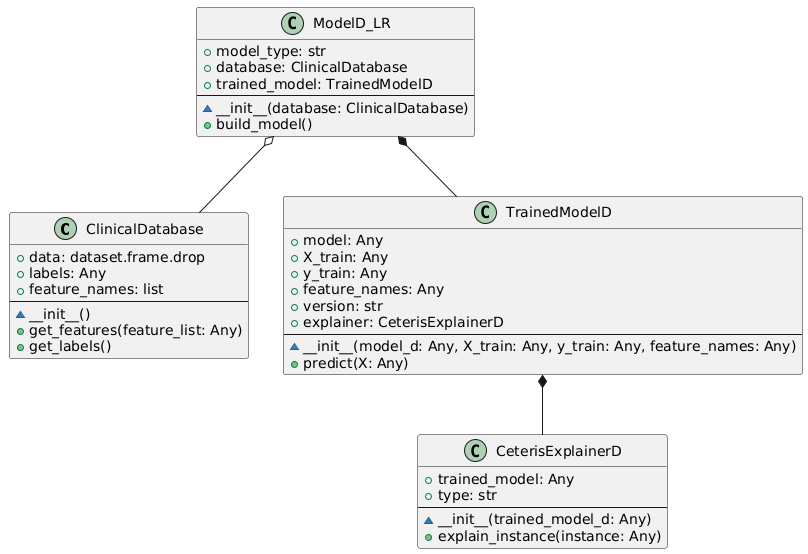

The diagram above was rendered by PlantUML. Its source (embedded in the PNG):
@startuml

class "ClinicalDatabase" {
  + data: dataset.frame.drop
  + labels: Any
  + feature_names: list
  --
  ~ __init__()
  + get_features(feature_list: Any)
  + get_labels()
}

class "ModelD_LR" {
  + model_type: str
  + database: ClinicalDatabase
  + trained_model: TrainedModelD
  --
  ~ __init__(database: ClinicalDatabase)
  + build_model()
}

class "TrainedModelD" {
  + model: Any
  + X_train: Any
  + y_train: Any
  + feature_names: Any
  + version: str
  + explainer: CeterisExplainerD
  --
  ~ __init__(model_d: Any, X_train: Any, y_train: Any, feature_names: Any)
  + predict(X: Any)
}

class "CeterisExplainerD" {
  + trained_model: Any
  + type: str
  --
  ~ __init__(trained_model_d: Any)
  + explain_instance(instance: Any)
}

ModelD_LR *-- TrainedModelD
TrainedModelD *-- CeterisExplainerD
ModelD_LR o-- ClinicalDatabase
@enduml